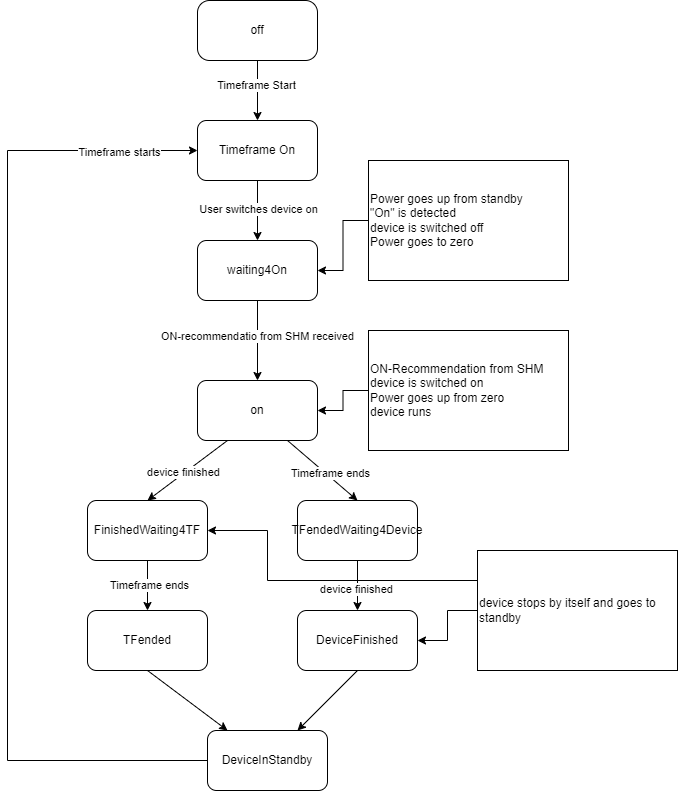

The diagram above was exported from draw.io. Its source (the exported page's mxGraphModel, read from the mxfile embedded in the PNG):
<mxGraphModel dx="1434" dy="844" grid="1" gridSize="10" guides="1" tooltips="1" connect="1" arrows="1" fold="1" page="1" pageScale="1" pageWidth="1100" pageHeight="850" background="none" math="0" shadow="0">
  <root>
    <mxCell id="0" />
    <mxCell id="1" parent="0" />
    <mxCell id="1fdf3b25b50cf41e-27" style="edgeStyle=none;html=1;labelBackgroundColor=none;startFill=0;startSize=8;endFill=1;endSize=8;fontFamily=Verdana;fontSize=12;" parent="1" edge="1">
      <mxGeometry relative="1" as="geometry">
        <mxPoint x="180" y="80" as="sourcePoint" />
      </mxGeometry>
    </mxCell>
    <mxCell id="1fdf3b25b50cf41e-28" style="edgeStyle=none;html=1;labelBackgroundColor=none;startFill=0;startSize=8;endFill=1;endSize=8;fontFamily=Verdana;fontSize=12;" parent="1" edge="1">
      <mxGeometry relative="1" as="geometry">
        <mxPoint x="720" y="81.57142857142856" as="targetPoint" />
      </mxGeometry>
    </mxCell>
    <mxCell id="1fdf3b25b50cf41e-29" style="edgeStyle=none;html=1;labelBackgroundColor=none;startFill=0;startSize=8;endFill=1;endSize=8;fontFamily=Verdana;fontSize=12;" parent="1" edge="1">
      <mxGeometry relative="1" as="geometry">
        <mxPoint x="500" y="106" as="sourcePoint" />
      </mxGeometry>
    </mxCell>
    <mxCell id="1fdf3b25b50cf41e-38" style="edgeStyle=orthogonalEdgeStyle;html=1;labelBackgroundColor=none;startFill=0;startSize=8;endFill=1;endSize=8;fontFamily=Verdana;fontSize=12;" parent="1" edge="1">
      <mxGeometry relative="1" as="geometry">
        <Array as="points">
          <mxPoint x="540" y="132" />
        </Array>
        <mxPoint x="910" y="132" as="targetPoint" />
      </mxGeometry>
    </mxCell>
    <mxCell id="1fdf3b25b50cf41e-47" style="edgeStyle=orthogonalEdgeStyle;html=1;labelBackgroundColor=none;startFill=0;startSize=8;endFill=1;endSize=8;fontFamily=Verdana;fontSize=12;" parent="1" edge="1">
      <mxGeometry relative="1" as="geometry">
        <Array as="points">
          <mxPoint x="978" y="466" />
        </Array>
        <mxPoint x="977.5" y="430" as="sourcePoint" />
      </mxGeometry>
    </mxCell>
    <mxCell id="1fdf3b25b50cf41e-35" style="edgeStyle=none;html=1;labelBackgroundColor=none;startFill=0;startSize=8;endFill=1;endSize=8;fontFamily=Verdana;fontSize=12;" parent="1" edge="1">
      <mxGeometry relative="1" as="geometry">
        <mxPoint x="570.0001622472457" y="179.9302333127779" as="targetPoint" />
        <mxPoint x="570" y="180" as="sourcePoint" />
      </mxGeometry>
    </mxCell>
    <mxCell id="1fdf3b25b50cf41e-39" style="edgeStyle=none;html=1;labelBackgroundColor=none;startFill=0;startSize=8;endFill=1;endSize=8;fontFamily=Verdana;fontSize=12;" parent="1" edge="1">
      <mxGeometry relative="1" as="geometry">
        <mxPoint x="500" y="206" as="sourcePoint" />
      </mxGeometry>
    </mxCell>
    <mxCell id="1fdf3b25b50cf41e-40" style="edgeStyle=none;html=1;labelBackgroundColor=none;startFill=0;startSize=8;endFill=1;endSize=8;fontFamily=Verdana;fontSize=12;" parent="1" edge="1">
      <mxGeometry relative="1" as="geometry">
        <mxPoint x="430" y="179.6111111111111" as="targetPoint" />
      </mxGeometry>
    </mxCell>
    <mxCell id="1fdf3b25b50cf41e-31" style="edgeStyle=orthogonalEdgeStyle;html=1;labelBackgroundColor=none;startFill=0;startSize=8;endFill=1;endSize=8;fontFamily=Verdana;fontSize=12;" parent="1" edge="1">
      <mxGeometry relative="1" as="geometry">
        <Array as="points">
          <mxPoint x="810" y="230" />
        </Array>
        <mxPoint x="910" y="230" as="targetPoint" />
      </mxGeometry>
    </mxCell>
    <mxCell id="1fdf3b25b50cf41e-43" style="edgeStyle=none;html=1;labelBackgroundColor=none;startFill=0;startSize=8;endFill=1;endSize=8;fontFamily=Verdana;fontSize=12;" parent="1" edge="1">
      <mxGeometry relative="1" as="geometry">
        <mxPoint x="320" y="357" as="sourcePoint" />
      </mxGeometry>
    </mxCell>
    <mxCell id="1fdf3b25b50cf41e-46" style="edgeStyle=orthogonalEdgeStyle;html=1;labelBackgroundColor=none;startFill=0;startSize=8;endFill=1;endSize=8;fontFamily=Verdana;fontSize=12;" parent="1" edge="1">
      <mxGeometry relative="1" as="geometry">
        <Array as="points">
          <mxPoint x="650" y="400" />
        </Array>
        <mxPoint x="910" y="400" as="targetPoint" />
      </mxGeometry>
    </mxCell>
    <mxCell id="1fdf3b25b50cf41e-42" style="edgeStyle=none;html=1;labelBackgroundColor=none;startFill=0;startSize=8;endFill=1;endSize=8;fontFamily=Verdana;fontSize=12;" parent="1" edge="1">
      <mxGeometry relative="1" as="geometry">
        <mxPoint x="120" y="440" as="sourcePoint" />
      </mxGeometry>
    </mxCell>
    <mxCell id="1fdf3b25b50cf41e-44" style="edgeStyle=none;html=1;labelBackgroundColor=none;startFill=0;startSize=8;endFill=1;endSize=8;fontFamily=Verdana;fontSize=12;" parent="1" edge="1">
      <mxGeometry relative="1" as="geometry">
        <mxPoint x="390" y="466" as="sourcePoint" />
      </mxGeometry>
    </mxCell>
    <mxCell id="1fdf3b25b50cf41e-48" style="edgeStyle=none;html=1;labelBackgroundColor=none;startFill=0;startSize=8;endFill=1;endSize=8;fontFamily=Verdana;fontSize=12;" parent="1" edge="1">
      <mxGeometry relative="1" as="geometry">
        <mxPoint x="190" y="466" as="targetPoint" />
      </mxGeometry>
    </mxCell>
    <mxCell id="1fdf3b25b50cf41e-45" style="edgeStyle=none;html=1;labelBackgroundColor=none;startFill=0;startSize=8;endFill=1;endSize=8;fontFamily=Verdana;fontSize=12;" parent="1" edge="1">
      <mxGeometry relative="1" as="geometry">
        <mxPoint x="500" y="440" as="sourcePoint" />
      </mxGeometry>
    </mxCell>
    <mxCell id="1fdf3b25b50cf41e-41" style="edgeStyle=orthogonalEdgeStyle;html=1;labelBackgroundColor=none;startFill=0;startSize=8;endFill=1;endSize=8;fontFamily=Verdana;fontSize=12;" parent="1" edge="1">
      <mxGeometry relative="1" as="geometry">
        <Array as="points">
          <mxPoint x="120" y="179" />
        </Array>
        <mxPoint x="250" y="179" as="targetPoint" />
      </mxGeometry>
    </mxCell>
    <mxCell id="1fdf3b25b50cf41e-36" style="edgeStyle=none;html=1;labelBackgroundColor=none;startFill=0;startSize=8;endFill=1;endSize=8;fontFamily=Verdana;fontSize=12;" parent="1" edge="1">
      <mxGeometry relative="1" as="geometry">
        <mxPoint x="650" y="304" as="targetPoint" />
      </mxGeometry>
    </mxCell>
    <mxCell id="1fdf3b25b50cf41e-37" style="edgeStyle=none;html=1;labelBackgroundColor=none;startFill=0;startSize=8;endFill=1;endSize=8;fontFamily=Verdana;fontSize=12;" parent="1" edge="1">
      <mxGeometry relative="1" as="geometry">
        <mxPoint x="740" y="179.4375" as="targetPoint" />
      </mxGeometry>
    </mxCell>
    <mxCell id="HGW8j9u0IIAif61ztghF-4" style="edgeStyle=orthogonalEdgeStyle;rounded=0;orthogonalLoop=1;jettySize=auto;html=1;exitX=0.5;exitY=1;exitDx=0;exitDy=0;entryX=0.5;entryY=0;entryDx=0;entryDy=0;" parent="1" source="HGW8j9u0IIAif61ztghF-1" target="HGW8j9u0IIAif61ztghF-2" edge="1">
      <mxGeometry relative="1" as="geometry" />
    </mxCell>
    <mxCell id="HGW8j9u0IIAif61ztghF-6" value="Timeframe Start" style="edgeLabel;html=1;align=center;verticalAlign=middle;resizable=0;points=[];" parent="HGW8j9u0IIAif61ztghF-4" vertex="1" connectable="0">
      <mxGeometry x="-0.2067" y="-2" relative="1" as="geometry">
        <mxPoint as="offset" />
      </mxGeometry>
    </mxCell>
    <mxCell id="HGW8j9u0IIAif61ztghF-1" value="off" style="rounded=1;whiteSpace=wrap;html=1;arcSize=20;" parent="1" vertex="1">
      <mxGeometry x="300" y="60" width="120" height="60" as="geometry" />
    </mxCell>
    <mxCell id="HGW8j9u0IIAif61ztghF-5" style="edgeStyle=orthogonalEdgeStyle;rounded=0;orthogonalLoop=1;jettySize=auto;html=1;exitX=0.5;exitY=1;exitDx=0;exitDy=0;entryX=0.5;entryY=0;entryDx=0;entryDy=0;" parent="1" source="HGW8j9u0IIAif61ztghF-2" target="HGW8j9u0IIAif61ztghF-3" edge="1">
      <mxGeometry relative="1" as="geometry" />
    </mxCell>
    <mxCell id="HGW8j9u0IIAif61ztghF-7" value="User switches device on" style="edgeLabel;html=1;align=center;verticalAlign=middle;resizable=0;points=[];" parent="HGW8j9u0IIAif61ztghF-5" vertex="1" connectable="0">
      <mxGeometry x="-0.0733" relative="1" as="geometry">
        <mxPoint as="offset" />
      </mxGeometry>
    </mxCell>
    <mxCell id="HGW8j9u0IIAif61ztghF-2" value="Timeframe On" style="rounded=1;whiteSpace=wrap;html=1;" parent="1" vertex="1">
      <mxGeometry x="300" y="180" width="120" height="60" as="geometry" />
    </mxCell>
    <mxCell id="HGW8j9u0IIAif61ztghF-3" value="waiting4On" style="rounded=1;whiteSpace=wrap;html=1;" parent="1" vertex="1">
      <mxGeometry x="300" y="300" width="120" height="60" as="geometry" />
    </mxCell>
    <mxCell id="Icm28V5F-hbCUUdGFF-x-1" value="" style="edgeStyle=orthogonalEdgeStyle;rounded=0;orthogonalLoop=1;jettySize=auto;html=1;" edge="1" parent="1" source="HGW8j9u0IIAif61ztghF-8" target="HGW8j9u0IIAif61ztghF-3">
      <mxGeometry relative="1" as="geometry" />
    </mxCell>
    <mxCell id="HGW8j9u0IIAif61ztghF-8" value="Power goes up from standby&lt;div&gt;&quot;On&quot; is detected&lt;/div&gt;&lt;div&gt;device is switched off&lt;/div&gt;&lt;div&gt;Power goes to zero&lt;/div&gt;" style="rounded=0;whiteSpace=wrap;html=1;align=left;" parent="1" vertex="1">
      <mxGeometry x="471" y="220" width="200" height="120" as="geometry" />
    </mxCell>
    <mxCell id="HGW8j9u0IIAif61ztghF-9" value="on" style="rounded=1;whiteSpace=wrap;html=1;" parent="1" vertex="1">
      <mxGeometry x="300" y="440" width="120" height="60" as="geometry" />
    </mxCell>
    <mxCell id="HGW8j9u0IIAif61ztghF-10" value="" style="endArrow=classic;html=1;rounded=0;entryX=0.5;entryY=0;entryDx=0;entryDy=0;exitX=0.5;exitY=1;exitDx=0;exitDy=0;" parent="1" source="HGW8j9u0IIAif61ztghF-3" target="HGW8j9u0IIAif61ztghF-9" edge="1">
      <mxGeometry width="50" height="50" relative="1" as="geometry">
        <mxPoint x="500" y="340" as="sourcePoint" />
        <mxPoint x="550" y="290" as="targetPoint" />
      </mxGeometry>
    </mxCell>
    <mxCell id="Icm28V5F-hbCUUdGFF-x-2" value="ON-recommendatio from SHM received" style="edgeLabel;html=1;align=center;verticalAlign=middle;resizable=0;points=[];" vertex="1" connectable="0" parent="HGW8j9u0IIAif61ztghF-10">
      <mxGeometry x="-0.125" y="-1" relative="1" as="geometry">
        <mxPoint as="offset" />
      </mxGeometry>
    </mxCell>
    <mxCell id="HGW8j9u0IIAif61ztghF-11" value="ON-Recommendation from SHM&lt;div&gt;device is switched on&lt;/div&gt;&lt;div&gt;Power goes up from zero&lt;/div&gt;&lt;div&gt;device runs&lt;/div&gt;" style="rounded=0;whiteSpace=wrap;html=1;align=left;" parent="1" vertex="1">
      <mxGeometry x="471" y="390" width="200" height="120" as="geometry" />
    </mxCell>
    <mxCell id="HGW8j9u0IIAif61ztghF-12" value="FinishedWaiting4TF" style="rounded=1;whiteSpace=wrap;html=1;" parent="1" vertex="1">
      <mxGeometry x="190" y="560" width="120" height="60" as="geometry" />
    </mxCell>
    <mxCell id="HGW8j9u0IIAif61ztghF-13" value="TFendedWaiting4Device" style="rounded=1;whiteSpace=wrap;html=1;" parent="1" vertex="1">
      <mxGeometry x="400" y="560" width="120" height="60" as="geometry" />
    </mxCell>
    <mxCell id="HGW8j9u0IIAif61ztghF-14" value="" style="endArrow=classic;html=1;rounded=0;exitX=0.75;exitY=1;exitDx=0;exitDy=0;entryX=0.5;entryY=0;entryDx=0;entryDy=0;" parent="1" source="HGW8j9u0IIAif61ztghF-9" target="HGW8j9u0IIAif61ztghF-13" edge="1">
      <mxGeometry width="50" height="50" relative="1" as="geometry">
        <mxPoint x="500" y="550" as="sourcePoint" />
        <mxPoint x="550" y="500" as="targetPoint" />
      </mxGeometry>
    </mxCell>
    <mxCell id="HGW8j9u0IIAif61ztghF-15" value="Timeframe ends" style="edgeLabel;html=1;align=center;verticalAlign=middle;resizable=0;points=[];" parent="HGW8j9u0IIAif61ztghF-14" vertex="1" connectable="0">
      <mxGeometry x="0.1578" y="3" relative="1" as="geometry">
        <mxPoint as="offset" />
      </mxGeometry>
    </mxCell>
    <mxCell id="HGW8j9u0IIAif61ztghF-16" value="" style="endArrow=classic;html=1;rounded=0;exitX=0.25;exitY=1;exitDx=0;exitDy=0;entryX=0.5;entryY=0;entryDx=0;entryDy=0;" parent="1" source="HGW8j9u0IIAif61ztghF-9" target="HGW8j9u0IIAif61ztghF-12" edge="1">
      <mxGeometry width="50" height="50" relative="1" as="geometry">
        <mxPoint x="500" y="550" as="sourcePoint" />
        <mxPoint x="550" y="500" as="targetPoint" />
      </mxGeometry>
    </mxCell>
    <mxCell id="HGW8j9u0IIAif61ztghF-17" value="device finished" style="edgeLabel;html=1;align=center;verticalAlign=middle;resizable=0;points=[];" parent="HGW8j9u0IIAif61ztghF-16" vertex="1" connectable="0">
      <mxGeometry x="0.0872" y="-2" relative="1" as="geometry">
        <mxPoint y="1" as="offset" />
      </mxGeometry>
    </mxCell>
    <mxCell id="HGW8j9u0IIAif61ztghF-18" value="" style="endArrow=classic;html=1;rounded=0;exitX=0.5;exitY=1;exitDx=0;exitDy=0;entryX=0.5;entryY=0;entryDx=0;entryDy=0;" parent="1" source="HGW8j9u0IIAif61ztghF-12" target="HGW8j9u0IIAif61ztghF-21" edge="1">
      <mxGeometry width="50" height="50" relative="1" as="geometry">
        <mxPoint x="500" y="650" as="sourcePoint" />
        <mxPoint x="550" y="600" as="targetPoint" />
      </mxGeometry>
    </mxCell>
    <mxCell id="HGW8j9u0IIAif61ztghF-19" value="Timeframe ends" style="edgeLabel;html=1;align=center;verticalAlign=middle;resizable=0;points=[];" parent="HGW8j9u0IIAif61ztghF-18" vertex="1" connectable="0">
      <mxGeometry x="-0.0418" y="1" relative="1" as="geometry">
        <mxPoint as="offset" />
      </mxGeometry>
    </mxCell>
    <mxCell id="HGW8j9u0IIAif61ztghF-20" value="DeviceFinished" style="rounded=1;whiteSpace=wrap;html=1;" parent="1" vertex="1">
      <mxGeometry x="400" y="670" width="120" height="60" as="geometry" />
    </mxCell>
    <mxCell id="HGW8j9u0IIAif61ztghF-21" value="TFended" style="rounded=1;whiteSpace=wrap;html=1;" parent="1" vertex="1">
      <mxGeometry x="190" y="670" width="120" height="60" as="geometry" />
    </mxCell>
    <mxCell id="HGW8j9u0IIAif61ztghF-22" value="" style="endArrow=classic;html=1;rounded=0;exitX=0.5;exitY=1;exitDx=0;exitDy=0;entryX=0.5;entryY=0;entryDx=0;entryDy=0;" parent="1" source="HGW8j9u0IIAif61ztghF-13" target="HGW8j9u0IIAif61ztghF-20" edge="1">
      <mxGeometry width="50" height="50" relative="1" as="geometry">
        <mxPoint x="340" y="600" as="sourcePoint" />
        <mxPoint x="260" y="660" as="targetPoint" />
      </mxGeometry>
    </mxCell>
    <mxCell id="HGW8j9u0IIAif61ztghF-23" value="device finished" style="edgeLabel;html=1;align=center;verticalAlign=middle;resizable=0;points=[];" parent="HGW8j9u0IIAif61ztghF-22" vertex="1" connectable="0">
      <mxGeometry x="0.0872" y="-2" relative="1" as="geometry">
        <mxPoint y="1" as="offset" />
      </mxGeometry>
    </mxCell>
    <mxCell id="HGW8j9u0IIAif61ztghF-24" value="" style="endArrow=classic;html=1;rounded=0;exitX=0.5;exitY=1;exitDx=0;exitDy=0;" parent="1" source="HGW8j9u0IIAif61ztghF-21" target="HGW8j9u0IIAif61ztghF-25" edge="1">
      <mxGeometry width="50" height="50" relative="1" as="geometry">
        <mxPoint x="500" y="550" as="sourcePoint" />
        <mxPoint x="330" y="790" as="targetPoint" />
      </mxGeometry>
    </mxCell>
    <mxCell id="HGW8j9u0IIAif61ztghF-25" value="DeviceInStandby" style="rounded=1;whiteSpace=wrap;html=1;" parent="1" vertex="1">
      <mxGeometry x="310" y="790" width="120" height="60" as="geometry" />
    </mxCell>
    <mxCell id="HGW8j9u0IIAif61ztghF-26" value="" style="endArrow=classic;html=1;rounded=0;exitX=0.5;exitY=1;exitDx=0;exitDy=0;entryX=0.75;entryY=0;entryDx=0;entryDy=0;" parent="1" source="HGW8j9u0IIAif61ztghF-20" target="HGW8j9u0IIAif61ztghF-25" edge="1">
      <mxGeometry width="50" height="50" relative="1" as="geometry">
        <mxPoint x="520" y="810" as="sourcePoint" />
        <mxPoint x="600" y="870" as="targetPoint" />
      </mxGeometry>
    </mxCell>
    <mxCell id="HGW8j9u0IIAif61ztghF-29" value="" style="endArrow=classic;html=1;rounded=0;entryX=0;entryY=0.5;entryDx=0;entryDy=0;exitX=0;exitY=0.5;exitDx=0;exitDy=0;edgeStyle=orthogonalEdgeStyle;" parent="1" source="HGW8j9u0IIAif61ztghF-25" target="HGW8j9u0IIAif61ztghF-2" edge="1">
      <mxGeometry width="50" height="50" relative="1" as="geometry">
        <mxPoint x="500" y="150" as="sourcePoint" />
        <mxPoint x="550" y="100" as="targetPoint" />
        <Array as="points">
          <mxPoint x="110" y="820" />
          <mxPoint x="110" y="210" />
        </Array>
      </mxGeometry>
    </mxCell>
    <mxCell id="nA10_DdUQ8QAR-PqSfWd-1" value="Timeframe starts" style="edgeLabel;html=1;align=center;verticalAlign=middle;resizable=0;points=[];" parent="HGW8j9u0IIAif61ztghF-29" vertex="1" connectable="0">
      <mxGeometry x="0.8416" y="-1" relative="1" as="geometry">
        <mxPoint as="offset" />
      </mxGeometry>
    </mxCell>
    <mxCell id="Icm28V5F-hbCUUdGFF-x-4" style="edgeStyle=orthogonalEdgeStyle;rounded=0;orthogonalLoop=1;jettySize=auto;html=1;entryX=1;entryY=0.5;entryDx=0;entryDy=0;" edge="1" parent="1" source="aQKDcAJjroJgl7c9hAfR-1" target="HGW8j9u0IIAif61ztghF-20">
      <mxGeometry relative="1" as="geometry" />
    </mxCell>
    <mxCell id="Icm28V5F-hbCUUdGFF-x-5" style="edgeStyle=orthogonalEdgeStyle;rounded=0;orthogonalLoop=1;jettySize=auto;html=1;exitX=0;exitY=0.25;exitDx=0;exitDy=0;entryX=1;entryY=0.5;entryDx=0;entryDy=0;" edge="1" parent="1" source="aQKDcAJjroJgl7c9hAfR-1" target="HGW8j9u0IIAif61ztghF-12">
      <mxGeometry relative="1" as="geometry">
        <Array as="points">
          <mxPoint x="370" y="640" />
          <mxPoint x="370" y="590" />
        </Array>
      </mxGeometry>
    </mxCell>
    <mxCell id="aQKDcAJjroJgl7c9hAfR-1" value="device stops by itself and goes to standby" style="rounded=0;whiteSpace=wrap;html=1;align=left;" parent="1" vertex="1">
      <mxGeometry x="580" y="610" width="200" height="120" as="geometry" />
    </mxCell>
    <mxCell id="Icm28V5F-hbCUUdGFF-x-3" style="edgeStyle=orthogonalEdgeStyle;rounded=0;orthogonalLoop=1;jettySize=auto;html=1;entryX=1;entryY=0.5;entryDx=0;entryDy=0;" edge="1" parent="1" source="HGW8j9u0IIAif61ztghF-11" target="HGW8j9u0IIAif61ztghF-9">
      <mxGeometry relative="1" as="geometry" />
    </mxCell>
  </root>
</mxGraphModel>